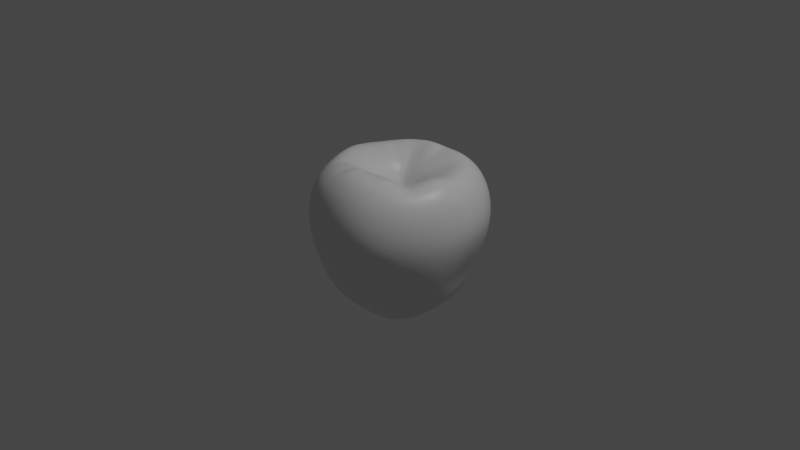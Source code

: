 # Source: apple.blend  (saved by Blender 2.93.21; exported with 4.5.12 LTS)
import bpy
from mathutils import Matrix  # noqa: F401  (used for matrix-valued properties, if any)

bpy.ops.wm.read_factory_settings(use_empty=True)
scene = bpy.context.scene
scene.name = 'Scene'

# ---- collections
col_collection = bpy.data.collections.new('Collection'); scene.collection.children.link(col_collection)

# ---- materials (node trees are filled in below, after node groups)
mat_material = bpy.data.materials.new('Material')
mat_material.alpha_threshold = 0.0
mat_material.use_transparent_shadow = False
mat_material.line_color = (0.0, 0.0, 0.0, 1.0)

# ---- material node trees
mat_material.use_nodes = True; mat_material.node_tree.nodes.clear()
_N = mat_material.node_tree.nodes; _L = mat_material.node_tree.links
n0 = _N.new('ShaderNodeOutputMaterial'); n0.name = 'Material Output'; n0.location = (300, 300)
n1 = _N.new('ShaderNodeBsdfPrincipled'); n1.name = 'Principled BSDF'; n1.location = (10, 300)
n1.distribution = 'GGX'
n1.subsurface_method = 'BURLEY'
n1.inputs[2].default_value = 0.4
n1.inputs[3].default_value = 1.45
n1.inputs[27].default_value = (0.0, 0.0, 0.0, 1.0)
n1.inputs[28].default_value = 1.0
_L.new(n1.outputs[0], n0.inputs[0])
n0.is_active_output = True

# ---- world
world_world = bpy.data.worlds.new('World'); scene.world = world_world
world_world.use_nodes = True; world_world.node_tree.nodes.clear()
_N = world_world.node_tree.nodes; _L = world_world.node_tree.links
n0 = _N.new('ShaderNodeOutputWorld'); n0.name = 'World Output'; n0.location = (300, 300)
n1 = _N.new('ShaderNodeBackground'); n1.name = 'Background'; n1.location = (10, 300)
n1.inputs[0].default_value = (0.05088, 0.05088, 0.05088, 1.0)
_L.new(n1.outputs[0], n0.inputs[0])
n0.is_active_output = True
world_world.color = (0.05088, 0.05088, 0.05088)
world_world.use_sun_shadow = False
world_world.sun_shadow_jitter_overblur = 0.0

# ---- cameras
cam_camera = bpy.data.cameras.new('Camera')
cam_camera.clip_end = 100.0
cam_camera.ortho_scale = 7.314

# ---- lights
light_light = bpy.data.lights.new('Light', 'POINT')
light_light.transmission_factor = 0.0
light_light.energy = 1000.0
light_light.shadow_soft_size = 0.1
light_light.shadow_maximum_resolution = 0.006
light_light.use_absolute_resolution = True

# ---- meshes
me_cube = bpy.data.meshes.new('Cube')
me_cube.from_pydata([(-0.01463, 0.01784, 0.04489), (-0.02786, 0.3663, 0.5148), (-0.003336, 0.6734, 0.5997), (-0.005136, 0.8147, 0.5063), (-0.006185, 0.9135, 0.3085), (-0.0008798, 0.9388, 0.08159), (0.009256, 0.8849, -0.1509), (0.01389, 0.8062, -0.38), (0.01101, 0.721, -0.6006), (0.008387, 0.6203, -0.7881), (0.0123, 0.4704, -0.9069), (0.007625, 0.2534, -0.8301), (0.007578, 0.01345, 0.04444), (0.0731, 0.3538, 0.5168), (0.1815, 0.6501, 0.6154), (0.2197, 0.7875, 0.5234), (0.2467, 0.8845, 0.3164), (0.2556, 0.9129, 0.0802), (0.2467, 0.8628, -0.161), (0.2287, 0.7851, -0.3893), (0.2035, 0.701, -0.6091), (0.1696, 0.595, -0.8069), (0.1248, 0.4391, -0.9321), (0.06911, 0.2363, -0.8664), (0.02438, 0.008149, 0.04375), (0.1646, 0.311, 0.5056), (0.3481, 0.5814, 0.6083), (0.4208, 0.7056, 0.5238), (0.4724, 0.7942, 0.3199), (0.4895, 0.818, 0.08091), (0.4674, 0.7731, -0.1663), (0.4288, 0.7029, -0.3964), (0.3825, 0.627, -0.6133), (0.3226, 0.5303, -0.8065), (0.2359, 0.3821, -0.929), (0.1283, 0.2029, -0.8944), (0.03518, 0.0005786, 0.04424), (0.2458, 0.2417, 0.5051), (0.4863, 0.4636, 0.5952), (0.5885, 0.5635, 0.5123), (0.6601, 0.6331, 0.3164), (0.6852, 0.6519, 0.07972), (0.6561, 0.6164, -0.1658), (0.5987, 0.5598, -0.3987), (0.5362, 0.501, -0.6118), (0.456, 0.4218, -0.7876), (0.3368, 0.3001, -0.9031), (0.1813, 0.1582, -0.9001), (0.04059, -0.009908, 0.04535), (0.2992, 0.1512, 0.4859), (0.5847, 0.3051, 0.5946), (0.7098, 0.3735, 0.5006), (0.7978, 0.4206, 0.3085), (0.8291, 0.4337, 0.07748), (0.7775, 0.3991, -0.1709), (0.6907, 0.3486, -0.4136), (0.6298, 0.3207, -0.6191), (0.5577, 0.2793, -0.757), (0.4137, 0.195, -0.8641), (0.2215, 0.1028, -0.8853), (0.04094, -0.02299, 0.04602), (0.3553, 0.06761, 0.5396), (0.6519, 0.126, 0.6039), (0.783, 0.1628, 0.5053), (0.8777, 0.1826, 0.3029), (0.9125, 0.1894, 0.07762), (0.8409, 0.1551, -0.1779), (0.738, 0.1165, -0.4248), (0.6816, 0.1191, -0.621), (0.6141, 0.1158, -0.7438), (0.4577, 0.07726, -0.8404), (0.2444, 0.04059, -0.8682), (0.03705, -0.03745, 0.04692), (0.3722, -0.02596, 0.5568), (0.6734, -0.07268, 0.6164), (0.8019, -0.0642, 0.5224), (0.8943, -0.06117, 0.3026), (0.9304, -0.06364, 0.07782), (0.8758, -0.07485, -0.1706), (0.7811, -0.08656, -0.4136), (0.7103, -0.06746, -0.6201), (0.6258, -0.04863, -0.7561), (0.463, -0.04244, -0.8662), (0.2478, -0.02361, -0.8595), (0.03368, -0.05072, 0.04861), (0.3568, -0.1181, 0.5473), (0.6285, -0.2305, 0.6099), (0.7536, -0.268, 0.5066), (0.8446, -0.3002, 0.3026), (0.8787, -0.3123, 0.07782), (0.8445, -0.3001, -0.1633), (0.7728, -0.2784, -0.3987), (0.6916, -0.2467, -0.6111), (0.5872, -0.2098, -0.7811), (0.4318, -0.1572, -0.9104), (0.2319, -0.08533, -0.8622), (0.03202, -0.06238, 0.05148), (0.3123, -0.1979, 0.524), (0.5418, -0.3827, 0.5997), (0.6539, -0.4641, 0.5037), (0.7343, -0.526, 0.3062), (0.7645, -0.5497, 0.07782), (0.7339, -0.5247, -0.1633), (0.6732, -0.476, -0.3973), (0.6004, -0.4238, -0.6108), (0.5071, -0.358, -0.7965), (0.3686, -0.2605, -0.9441), (0.1988, -0.1412, -0.8725), (0.0279, -0.07077, 0.05484), (0.2477, -0.2826, 0.5917), (0.4192, -0.5175, 0.6245), (0.5071, -0.6316, 0.5244), (0.5716, -0.7219, 0.3206), (0.5961, -0.7578, 0.08164), (0.5711, -0.7204, -0.1633), (0.5215, -0.6469, -0.3972), (0.4638, -0.5701, -0.6108), (0.3917, -0.4815, -0.7986), (0.2832, -0.3511, -0.9517), (0.1515, -0.189, -0.8768), (0.01956, -0.07626, 0.05749), (0.159, -0.34, 0.6273), (0.265, -0.6119, 0.6528), (0.3218, -0.7478, 0.5453), (0.3648, -0.8569, 0.3368), (0.3818, -0.9022, 0.08992), (0.3599, -0.8516, -0.1611), (0.3162, -0.7531, -0.3909), (0.286, -0.6674, -0.6078), (0.2469, -0.5717, -0.7828), (0.1776, -0.4207, -0.9162), (0.09443, -0.2249, -0.8606), (0.007491, -0.08002, 0.05832), (0.05741, -0.3665, 0.6371), (0.09095, -0.6577, 0.6657), (0.1109, -0.8013, 0.5556), (0.1276, -0.9131, 0.3439), (0.1346, -0.9583, 0.09396), (0.1153, -0.9008, -0.1572), (0.08618, -0.7963, -0.3853), (0.08628, -0.7144, -0.6042), (0.08314, -0.6221, -0.7508), (0.05869, -0.4601, -0.8695), (0.03127, -0.2448, -0.836), (-0.006863, -0.08275, 0.05689), (-0.04884, -0.3621, 0.6267), (-0.08942, -0.6546, 0.6531), (-0.1085, -0.7939, 0.5453), (-0.1203, -0.8961, 0.3368), (-0.1243, -0.9358, 0.08992), (-0.1254, -0.8906, -0.1609), (-0.1265, -0.8025, -0.391), (-0.1068, -0.7217, -0.6056), (-0.08617, -0.6247, -0.7364), (-0.06423, -0.4631, -0.8394), (-0.03406, -0.2458, -0.8167), (6.755e-05, -5.449e-05, -0.7832), (-0.02157, -0.08455, 0.05294), (-0.1512, -0.328, 0.5917), (-0.2628, -0.6045, 0.6253), (-0.3185, -0.7332, 0.5244), (-0.3571, -0.8222, 0.3206), (-0.3715, -0.8554, 0.08164), (-0.357, -0.822, -0.1633), (-0.3283, -0.7554, -0.3973), (-0.2928, -0.6741, -0.6106), (-0.2485, -0.5766, -0.7502), (-0.1816, -0.4271, -0.8472), (-0.09666, -0.2273, -0.8159), (-0.03413, -0.0816, 0.04799), (-0.2343, -0.2772, 0.5471), (-0.417, -0.5104, 0.5994), (-0.5046, -0.6201, 0.5037), (-0.5657, -0.6953, 0.3062), (-0.5885, -0.7234, 0.07782), (-0.5656, -0.6952, -0.1633), (-0.5199, -0.639, -0.3973), (-0.4638, -0.5701, -0.6108), (-0.3921, -0.4839, -0.7778), (-0.2851, -0.3571, -0.8803), (-0.1519, -0.191, -0.8361), (-0.0439, -0.07239, 0.04438), (-0.2903, -0.2144, 0.5166), (-0.5406, -0.3793, 0.5805), (-0.6533, -0.4611, 0.492), (-0.7323, -0.5169, 0.3026), (-0.7619, -0.5378, 0.07782), (-0.7322, -0.5168, -0.1633), (-0.673, -0.475, -0.3973), (-0.6004, -0.4238, -0.6108), (-0.5071, -0.358, -0.7912), (-0.3676, -0.2616, -0.9149), (-0.196, -0.1407, -0.8668), (-0.05103, -0.05638, 0.04315), (-0.3347, -0.1262, 0.52), (-0.6244, -0.2209, 0.6044), (-0.7535, -0.2678, 0.504), (-0.8446, -0.3002, 0.3026), (-0.8787, -0.3123, 0.07782), (-0.8445, -0.3001, -0.1633), (-0.7762, -0.2759, -0.3973), (-0.6925, -0.2461, -0.6108), (-0.5849, -0.2079, -0.7912), (-0.4235, -0.1505, -0.936), (-0.2256, -0.08074, -0.8939), (-0.05461, -0.03538, 0.0431), (-0.3621, -0.02078, 0.5376), (-0.6615, -0.04501, 0.6279), (-0.8, -0.05294, 0.5225), (-0.9045, -0.05375, 0.3085), (-0.9444, -0.05345, 0.08518), (-0.9037, -0.05417, -0.1582), (-0.8231, -0.05527, -0.3966), (-0.7298, -0.04968, -0.609), (-0.6179, -0.04217, -0.7905), (-0.4484, -0.03067, -0.9407), (-0.2379, -0.01474, -0.9009), (-0.05537, -0.01479, 0.04309), (-0.3567, 0.08306, 0.5432), (-0.6531, 0.1378, 0.6082), (-0.7972, 0.1731, 0.5114), (-0.9102, 0.2061, 0.3196), (-0.9544, 0.2198, 0.09952), (-0.9085, 0.2049, -0.1469), (-0.804, 0.177, -0.3849), (-0.6868, 0.1541, -0.5933), (-0.5891, 0.1289, -0.7812), (-0.4365, 0.09781, -0.9255), (-0.2306, 0.05564, -0.8791), (-0.05439, 0.002347, 0.04277), (-0.3174, 0.1787, 0.5195), (-0.6023, 0.3168, 0.584), (-0.7392, 0.3918, 0.5027), (-0.8486, 0.4538, 0.3259), (-0.8902, 0.4762, 0.1077), (-0.8392, 0.4442, -0.1408), (-0.722, 0.3931, -0.3748), (-0.5982, 0.345, -0.5809), (-0.5162, 0.2982, -0.7585), (-0.3862, 0.2288, -0.8863), (-0.2049, 0.1242, -0.8409), (-0.05075, 0.01409, 0.04149), (-0.2582, 0.2632, 0.4947), (-0.5003, 0.4682, 0.602), (-0.6169, 0.576, 0.5081), (-0.7092, 0.6592, 0.3197), (-0.739, 0.6842, 0.1001), (-0.6894, 0.6371, -0.1417), (-0.5945, 0.564, -0.3769), (-0.4987, 0.4998, -0.5861), (-0.4218, 0.4439, -0.7394), (-0.3076, 0.345, -0.8566), (-0.164, 0.1835, -0.8044), (-0.04362, 0.02008, 0.04113), (-0.1952, 0.3224, 0.4852), (-0.3579, 0.5812, 0.6216), (-0.4401, 0.7093, 0.5207), (-0.505, 0.8051, 0.3081), (-0.5182, 0.8279, 0.08949), (-0.4761, 0.7716, -0.1451), (-0.4165, 0.6882, -0.379), (-0.3668, 0.6154, -0.5933), (-0.3022, 0.5496, -0.7368), (-0.208, 0.4295, -0.8468), (-0.1121, 0.2271, -0.785), (-0.03202, 0.02082, 0.04281), (-0.1133, 0.3603, 0.5045), (-0.1899, 0.6509, 0.6293), (-0.2332, 0.7896, 0.5028), (-0.2632, 0.8868, 0.3032), (-0.2633, 0.91, 0.08408), (-0.2353, 0.8536, -0.1467), (-0.2047, 0.7709, -0.3753), (-0.1845, 0.6904, -0.5943), (-0.1508, 0.6084, -0.7544), (-0.09969, 0.4699, -0.8688), (-0.05365, 0.2506, -0.7975), (0.02194, 0.3583, 0.5159), (0.0891, 0.6617, 0.6077), (0.1187, 0.332, 0.5113), (0.2648, 0.6158, 0.6119), (0.4172, 0.5225, 0.6019), (0.2034, 0.2756, 0.5052), (0.2707, 0.1938, 0.495), (0.5355, 0.3844, 0.5965), (0.3255, 0.109, 0.5132), (0.6183, 0.2156, 0.5995), (0.6627, 0.02668, 0.6105), (0.362, 0.02061, 0.5485), (0.3624, -0.07197, 0.5513), (0.6509, -0.1516, 0.6134), (0.3347, -0.1584, 0.5395), (0.5851, -0.3066, 0.6049), (0.4805, -0.4501, 0.6123), (0.2815, -0.2392, 0.5614), (0.2033, -0.3106, 0.6097), (0.3421, -0.5647, 0.6395), (0.1083, -0.3528, 0.6324), (0.178, -0.6347, 0.6595), (0.0008205, -0.6559, 0.6566), (0.004294, -0.3636, 0.6322), (-0.1003, -0.3437, 0.6094), (-0.1759, -0.6291, 0.6394), (-0.1949, -0.3, 0.5701), (-0.3397, -0.5569, 0.6127), (-0.2622, -0.2456, 0.5322), (-0.4787, -0.4445, 0.59), (-0.3105, -0.1717, 0.5185), (-0.5824, -0.2999, 0.5927), (-0.3478, -0.07325, 0.529), (-0.6429, -0.1328, 0.6164), (-0.3589, 0.03136, 0.5406), (-0.6573, 0.04642, 0.6183), (-0.3356, 0.1304, 0.5315), (-0.6277, 0.2273, 0.5963), (-0.5513, 0.3925, 0.5932), (-0.2858, 0.2205, 0.5072), (-0.2245, 0.2931, 0.4901), (-0.4291, 0.5247, 0.612), (-0.1583, 0.3374, 0.4916), (-0.2739, 0.616, 0.6264), (-0.0966, 0.6621, 0.6145), (-0.07604, 0.358, 0.506), (0.2108, 0.4897, 0.5835), (0.2772, 0.4621, 0.5789), (0.4277, 0.3067, 0.5986), (0.3325, 0.4155, 0.5766), (0.3878, 0.3688, 0.5956), (0.4677, 0.2445, 0.6067), (0.4933, 0.1739, 0.5941), (0.519, 0.1032, 0.6107), (0.5262, 0.0267, 0.6284), (0.5334, -0.04982, 0.6444), (0.5167, -0.1155, 0.635), (0.5, -0.1813, 0.6188), (0.466, -0.243, 0.5974), (0.4322, -0.3039, 0.5777), (0.3836, -0.3568, 0.6131), (0.3346, -0.41, 0.654), (0.2735, -0.4467, 0.6731), (0.2124, -0.4831, 0.6742), (0.1436, -0.5004, 0.679), (0.07424, -0.5182, 0.6866), (0.002404, -0.5154, 0.6854), (-0.06916, -0.5141, 0.7006), (-0.1372, -0.4931, 0.6579), (-0.2062, -0.473, 0.642), (-0.2678, -0.4358, 0.6437), (-0.3293, -0.3984, 0.6287), (-0.3779, -0.3444, 0.5973), (-0.4273, -0.2925, 0.5841), (-0.4609, -0.2298, 0.5911), (-0.4948, -0.1679, 0.5982), (-0.5098, -0.09832, 0.6086), (-0.5251, -0.02965, 0.6189), (-0.5214, 0.04224, 0.6152), (-0.5181, 0.1134, 0.6116), (-0.4973, 0.1833, 0.6), (-0.4767, 0.2527, 0.618), (-0.4367, 0.3123, 0.5871), (-0.3967, 0.3719, 0.5857), (-0.3405, 0.417, 0.5871), (-0.2843, 0.4622, 0.574), (-0.2173, 0.4901, 0.5841), (-0.1504, 0.5179, 0.606), (-0.07638, 0.527, 0.6119), (-0.002392, 0.5361, 0.5795), (0.07103, 0.5267, 0.5835), (0.1444, 0.5173, 0.588), (-0.003561, 0.01494, 0.04468), (0.01648, 0.01033, 0.04409), (0.03003, 0.004114, 0.04399), (0.03799, -0.004748, 0.04479), (0.04077, -0.01653, 0.04569), (0.03865, -0.03031, 0.04648), (0.03446, -0.04421, 0.04779), (0.03211, -0.0565, 0.05006), (0.02989, -0.06668, 0.05316), (0.02382, -0.07338, 0.05616), (0.01369, -0.0778, 0.05789), (0.000535, -0.08083, 0.05759), (-0.01403, -0.08334, 0.05491), (-0.02768, -0.0831, 0.05046), (-0.03876, -0.07719, 0.04618), (-0.04704, -0.06478, 0.04376), (-0.05262, -0.0459, 0.04312), (-0.05451, -0.02487, 0.04308), (-0.05457, -0.006003, 0.04292), (-0.05245, 0.008323, 0.04213), (-0.04728, 0.01702, 0.04132), (-0.03819, 0.02021, 0.04199), (-0.02402, 0.01889, 0.04388), (-0.2037, 0.1201, 0.4198), (-0.1882, 0.1465, 0.413), (-0.1769, 0.1725, 0.4063), (-0.1594, 0.1873, 0.404), (-0.1433, 0.2032, 0.4017), (-0.12, 0.2076, 0.4062), (-0.06388, 0.2117, 0.416), (-0.02882, 0.2136, 0.4213), (-0.09526, 0.215, 0.4106), (0.01023, 0.2045, 0.4216), (0.04807, 0.2011, 0.4219), (0.08148, 0.186, 0.4187), (0.1118, 0.174, 0.4156), (0.1355, 0.1539, 0.4156), (0.158, 0.1371, 0.4156), (0.1718, 0.1104, 0.4115), (0.1859, 0.08601, 0.4073), (0.1946, 0.06004, 0.4211), (0.2061, 0.03343, 0.4347), (0.2062, 0.001949, 0.4399), (0.2119, -0.02969, 0.4449), (0.2071, -0.06139, 0.4437), (0.2094, -0.09274, 0.4423), (0.2009, -0.1192, 0.44), (0.1903, -0.1375, 0.4477), (0.1591, -0.1379, 0.4698), (0.1374, -0.146, 0.4717), (0.1152, -0.1576, 0.4821), (0.09011, -0.172, 0.4925), (0.0564, -0.1837, 0.4946), (0.02803, -0.1987, 0.4993), (-0.00629, -0.2244, 0.4914), (-0.04184, -0.2405, 0.4917), (-0.07411, -0.2355, 0.4804), (-0.1051, -0.234, 0.469), (-0.1286, -0.2241, 0.4546), (-0.1525, -0.2153, 0.4402), (-0.1691, -0.1974, 0.4302), (-0.1876, -0.1783, 0.4203), (-0.1996, -0.1496, 0.4204), (-0.2152, -0.1175, 0.4205), (-0.2236, -0.07743, 0.4249), (-0.2332, -0.03565, 0.4293), (-0.2304, 0.006547, 0.4305), (-0.2282, 0.04782, 0.4318), (-0.2127, 0.08461, 0.4257)], [], [(156, 11, 23), (5, 4, 16, 17), (6, 5, 17, 18), (7, 6, 18, 19), (8, 7, 19, 20), (9, 8, 20, 21), (10, 9, 21, 22), (3, 2, 278, 14, 15), (11, 10, 22, 23), (4, 3, 15, 16), (19, 18, 30, 31), (20, 19, 31, 32), (21, 20, 32, 33), (22, 21, 33, 34), (15, 14, 280, 26, 27), (23, 22, 34, 35), (16, 15, 27, 28), (156, 23, 35), (17, 16, 28, 29), (18, 17, 29, 30), (33, 32, 44, 45), (34, 33, 45, 46), (27, 26, 281, 38, 39), (35, 34, 46, 47), (28, 27, 39, 40), (156, 35, 47), (29, 28, 40, 41), (30, 29, 41, 42), (31, 30, 42, 43), (32, 31, 43, 44), (156, 47, 59), (41, 40, 52, 53), (42, 41, 53, 54), (43, 42, 54, 55), (44, 43, 55, 56), (45, 44, 56, 57), (46, 45, 57, 58), (39, 38, 284, 50, 51), (47, 46, 58, 59), (40, 39, 51, 52), (55, 54, 66, 67), (56, 55, 67, 68), (57, 56, 68, 69), (58, 57, 69, 70), (51, 50, 286, 62, 63), (59, 58, 70, 71), (52, 51, 63, 64), (156, 59, 71), (53, 52, 64, 65), (54, 53, 65, 66), (70, 69, 81, 82), (63, 62, 287, 74, 75), (71, 70, 82, 83), (64, 63, 75, 76), (156, 71, 83), (65, 64, 76, 77), (66, 65, 77, 78), (67, 66, 78, 79), (68, 67, 79, 80), (69, 68, 80, 81), (156, 83, 95), (77, 76, 88, 89), (78, 77, 89, 90), (79, 78, 90, 91), (80, 79, 91, 92), (81, 80, 92, 93), (82, 81, 93, 94), (75, 74, 290, 86, 87), (83, 82, 94, 95), (76, 75, 87, 88), (92, 91, 103, 104), (93, 92, 104, 105), (94, 93, 105, 106), (87, 86, 292, 98, 99), (95, 94, 106, 107), (88, 87, 99, 100), (156, 95, 107), (89, 88, 100, 101), (90, 89, 101, 102), (91, 90, 102, 103), (106, 105, 117, 118), (99, 98, 293, 110, 111), (107, 106, 118, 119), (100, 99, 111, 112), (156, 107, 119), (101, 100, 112, 113), (102, 101, 113, 114), (103, 102, 114, 115), (104, 103, 115, 116), (105, 104, 116, 117), (113, 112, 124, 125), (114, 113, 125, 126), (115, 114, 126, 127), (116, 115, 127, 128), (117, 116, 128, 129), (118, 117, 129, 130), (111, 110, 296, 122, 123), (119, 118, 130, 131), (112, 111, 123, 124), (156, 119, 131), (128, 127, 139, 140), (129, 128, 140, 141), (130, 129, 141, 142), (123, 122, 298, 134, 135), (131, 130, 142, 143), (124, 123, 135, 136), (156, 131, 143), (125, 124, 136, 137), (126, 125, 137, 138), (127, 126, 138, 139), (135, 134, 299, 146, 147), (143, 142, 154, 155), (136, 135, 147, 148), (156, 143, 155), (137, 136, 148, 149), (138, 137, 149, 150), (139, 138, 150, 151), (140, 139, 151, 152), (141, 140, 152, 153), (142, 141, 153, 154), (150, 149, 162, 163), (151, 150, 163, 164), (152, 151, 164, 165), (153, 152, 165, 166), (154, 153, 166, 167), (147, 146, 302, 159, 160), (155, 154, 167, 168), (148, 147, 160, 161), (156, 155, 168), (149, 148, 161, 162), (165, 164, 176, 177), (166, 165, 177, 178), (167, 166, 178, 179), (160, 159, 304, 171, 172), (168, 167, 179, 180), (161, 160, 172, 173), (156, 168, 180), (162, 161, 173, 174), (163, 162, 174, 175), (164, 163, 175, 176), (180, 179, 191, 192), (173, 172, 184, 185), (156, 180, 192), (174, 173, 185, 186), (175, 174, 186, 187), (176, 175, 187, 188), (177, 176, 188, 189), (178, 177, 189, 190), (179, 178, 190, 191), (172, 171, 306, 183, 184), (187, 186, 198, 199), (188, 187, 199, 200), (189, 188, 200, 201), (182, 430, 431, 307), (190, 189, 201, 202), (191, 190, 202, 203), (184, 183, 308, 195, 196), (192, 191, 203, 204), (185, 184, 196, 197), (156, 192, 204), (186, 185, 197, 198), (202, 201, 213, 214), (203, 202, 214, 215), (196, 195, 310, 207, 208), (204, 203, 215, 216), (197, 196, 208, 209), (156, 204, 216), (198, 197, 209, 210), (199, 198, 210, 211), (200, 199, 211, 212), (201, 200, 212, 213), (216, 215, 227, 228), (209, 208, 220, 221), (156, 216, 228), (210, 209, 221, 222), (211, 210, 222, 223), (212, 211, 223, 224), (213, 212, 224, 225), (214, 213, 225, 226), (215, 214, 226, 227), (208, 207, 312, 219, 220), (224, 223, 235, 236), (225, 224, 236, 237), (226, 225, 237, 238), (227, 226, 238, 239), (220, 219, 314, 231, 232), (228, 227, 239, 240), (221, 220, 232, 233), (156, 228, 240), (222, 221, 233, 234), (223, 222, 234, 235), (238, 237, 249, 250), (239, 238, 250, 251), (232, 231, 315, 243, 244), (240, 239, 251, 252), (233, 232, 244, 245), (156, 240, 252), (234, 233, 245, 246), (235, 234, 246, 247), (236, 235, 247, 248), (237, 236, 248, 249), (245, 244, 256, 257), (156, 252, 264), (246, 245, 257, 258), (247, 246, 258, 259), (248, 247, 259, 260), (249, 248, 260, 261), (253, 396, 395, 389), (250, 249, 261, 262), (251, 250, 262, 263), (244, 243, 318, 255, 256), (252, 251, 263, 264), (260, 259, 271, 272), (261, 260, 272, 273), (262, 261, 273, 274), (263, 262, 274, 275), (256, 255, 320, 267, 268), (264, 263, 275, 276), (257, 256, 268, 269), (156, 264, 276), (258, 257, 269, 270), (259, 258, 270, 271), (275, 274, 9, 10), (268, 267, 321, 2, 3), (276, 275, 10, 11), (269, 268, 3, 4), (156, 276, 11), (270, 269, 4, 5), (271, 270, 5, 6), (272, 271, 6, 7), (273, 272, 7, 8), (274, 273, 8, 9), (86, 334, 335, 292), (86, 290, 333, 334), (38, 327, 325, 284), (281, 326, 327, 38), (195, 308, 351, 352), (255, 362, 363, 320), (320, 363, 364, 267), (267, 364, 365, 321), (207, 310, 353, 354), (310, 195, 352, 353), (321, 365, 366, 2), (14, 278, 367, 368), (278, 2, 366, 367), (290, 74, 332, 333), (291, 97, 336, 335), (294, 337, 336, 97), (60, 410, 409, 373), (37, 283, 325, 327), (109, 338, 337, 294), (12, 369, 0, 391, 265, 390, 253, 389, 241, 388, 229, 387, 217, 386, 205, 385, 193, 384, 181, 383, 169, 382, 157, 381, 144, 380, 132, 379, 120, 378, 108, 377, 96, 376, 84, 375, 72, 374, 60, 373, 48, 372, 36, 371, 24, 370), (417, 377, 108, 418), (424, 425, 301, 145), (416, 96, 377, 417), (110, 293, 337, 338), (122, 296, 339, 340), (121, 340, 339, 295), (374, 411, 410, 60), (72, 412, 411, 374), (282, 37, 327, 326), (426, 158, 301, 425), (158, 426, 427, 303), (170, 303, 427, 428), (428, 429, 305, 170), (430, 182, 305, 429), (424, 145, 300, 423), (296, 110, 338, 339), (295, 339, 338, 109), (85, 291, 335, 334), (85, 334, 333, 289), (289, 333, 332, 73), (74, 287, 331, 332), (287, 62, 330, 331), (62, 286, 329, 330), (286, 50, 328, 329), (73, 332, 331, 288), (288, 331, 330, 61), (61, 330, 329, 285), (285, 329, 328, 49), (13, 368, 367, 277), (277, 367, 366, 1), (322, 1, 366, 365), (266, 322, 365, 364), (319, 266, 364, 363), (254, 319, 363, 362), (206, 354, 353, 309), (309, 353, 352, 194), (194, 352, 351, 307), (394, 242, 316, 393), (392, 393, 316, 230), (392, 230, 313, 437), (436, 437, 313, 218), (218, 311, 435, 436), (206, 434, 435, 311), (434, 206, 309, 433), (432, 433, 309, 194), (194, 307, 431, 432), (396, 397, 319, 254), (390, 397, 396, 253), (265, 400, 397, 390), (265, 391, 398, 400), (0, 399, 398, 391), (369, 401, 399, 0), (12, 402, 401, 369), (12, 370, 403, 402), (370, 24, 404, 403), (24, 371, 405, 404), (371, 36, 406, 405), (372, 407, 406, 36), (48, 408, 407, 372), (373, 409, 408, 48), (72, 375, 413, 412), (375, 84, 414, 413), (84, 376, 415, 414), (376, 96, 416, 415), (108, 378, 419, 418), (378, 120, 420, 419), (379, 421, 420, 120), (132, 422, 421, 379), (380, 423, 422, 132), (144, 424, 423, 380), (381, 425, 424, 144), (157, 426, 425, 381), (382, 427, 426, 157), (169, 428, 427, 382), (383, 429, 428, 169), (181, 430, 429, 383), (384, 431, 430, 181), (193, 432, 431, 384), (385, 433, 432, 193), (205, 434, 433, 385), (386, 435, 434, 205), (217, 436, 435, 386), (387, 437, 436, 217), (387, 229, 392, 437), (388, 393, 392, 229), (241, 394, 393, 388), (422, 423, 300, 133), (422, 133, 297, 421), (420, 421, 297, 121), (121, 295, 419, 420), (109, 418, 419, 295), (418, 109, 294, 417), (416, 417, 294, 97), (416, 97, 291, 415), (414, 415, 291, 85), (414, 85, 289, 413), (412, 413, 289, 73), (412, 73, 288, 411), (410, 411, 288, 61), (410, 61, 285, 409), (408, 409, 285, 49), (408, 49, 283, 407), (406, 407, 283, 37), (406, 37, 282, 405), (404, 405, 282, 25), (404, 25, 279, 403), (402, 403, 279, 13), (402, 13, 277, 401), (399, 401, 277, 1), (399, 1, 322, 398), (400, 398, 322, 266), (400, 266, 319, 397), (389, 395, 394, 241), (396, 254, 317, 395), (394, 395, 317, 242), (292, 335, 336, 98), (293, 98, 336, 337), (284, 325, 328, 50), (283, 49, 328, 325), (25, 282, 326, 324), (26, 324, 326, 281), (280, 323, 324, 26), (279, 25, 324, 323), (13, 279, 323, 368), (14, 368, 323, 280), (255, 318, 361, 362), (254, 362, 361, 317), (317, 361, 360, 242), (318, 243, 360, 361), (242, 360, 359, 316), (243, 315, 359, 360), (315, 231, 358, 359), (316, 359, 358, 230), (230, 358, 357, 313), (231, 314, 357, 358), (313, 357, 356, 218), (314, 219, 356, 357), (312, 207, 354, 355), (219, 312, 355, 356), (218, 356, 355, 311), (311, 355, 354, 206), (298, 122, 340, 341), (297, 341, 340, 121), (134, 298, 341, 342), (133, 342, 341, 297), (133, 300, 343, 342), (134, 342, 343, 299), (299, 343, 344, 146), (300, 145, 344, 343), (146, 344, 345, 302), (145, 301, 345, 344), (302, 345, 346, 159), (301, 158, 346, 345), (159, 346, 347, 304), (158, 303, 347, 346), (304, 347, 348, 171), (303, 170, 348, 347), (171, 348, 349, 306), (170, 305, 349, 348), (306, 349, 350, 183), (305, 182, 350, 349), (308, 183, 350, 351), (307, 351, 350, 182)])
_uv = me_cube.uv_layers.new(name='UVMap')
_uv.uv.foreach_set('vector', [0.7174, 0.0, 0.7391, 0.07692, 0.6957, 0.07692, 0.7391, 0.5385, 0.7391, 0.6154, 0.6957, 0.6154, 0.6957, 0.5385, 0.7391, 0.4615, 0.7391, 0.5385, 0.6957, 0.5385, 0.6957, 0.4615, 0.7391, 0.3846, 0.7391, 0.4615, 0.6957, 0.4615, 0.6957, 0.3846, 0.7391, 0.3077, 0.7391, 0.3846, 0.6957, 0.3846, 0.6957, 0.3077, 0.7391, 0.2308, 0.7391, 0.3077, 0.6957, 0.3077, 0.6957, 0.2308, 0.7391, 0.1538, 0.7391, 0.2308, 0.6957, 0.2308, 0.6957, 0.1538, 0.7391, 0.6923, 0.7391, 0.7692, 0.7174, 0.7692, 0.6957, 0.7692, 0.6957, 0.6923, 0.7391, 0.07692, 0.7391, 0.1538, 0.6957, 0.1538, 0.6957, 0.07692, 0.7391, 0.6154, 0.7391, 0.6923, 0.6957, 0.6923, 0.6957, 0.6154, 0.6957, 0.3846, 0.6957, 0.4615, 0.6522, 0.4615, 0.6522, 0.3846, 0.6957, 0.3077, 0.6957, 0.3846, 0.6522, 0.3846, 0.6522, 0.3077, 0.6957, 0.2308, 0.6957, 0.3077, 0.6522, 0.3077, 0.6522, 0.2308, 0.6957, 0.1538, 0.6957, 0.2308, 0.6522, 0.2308, 0.6522, 0.1538, 0.6957, 0.6923, 0.6957, 0.7692, 0.6739, 0.7692, 0.6522, 0.7692, 0.6522, 0.6923, 0.6957, 0.07692, 0.6957, 0.1538, 0.6522, 0.1538, 0.6522, 0.07692, 0.6957, 0.6154, 0.6957, 0.6923, 0.6522, 0.6923, 0.6522, 0.6154, 0.6739, 0.0, 0.6957, 0.07692, 0.6522, 0.07692, 0.6957, 0.5385, 0.6957, 0.6154, 0.6522, 0.6154, 0.6522, 0.5385, 0.6957, 0.4615, 0.6957, 0.5385, 0.6522, 0.5385, 0.6522, 0.4615, 0.6522, 0.2308, 0.6522, 0.3077, 0.6087, 0.3077, 0.6087, 0.2308, 0.6522, 0.1538, 0.6522, 0.2308, 0.6087, 0.2308, 0.6087, 0.1538, 0.6522, 0.6923, 0.6522, 0.7692, 0.6304, 0.7692, 0.6087, 0.7692, 0.6087, 0.6923, 0.6522, 0.07692, 0.6522, 0.1538, 0.6087, 0.1538, 0.6087, 0.07692, 0.6522, 0.6154, 0.6522, 0.6923, 0.6087, 0.6923, 0.6087, 0.6154, 0.6304, 0.0, 0.6522, 0.07692, 0.6087, 0.07692, 0.6522, 0.5385, 0.6522, 0.6154, 0.6087, 0.6154, 0.6087, 0.5385, 0.6522, 0.4615, 0.6522, 0.5385, 0.6087, 0.5385, 0.6087, 0.4615, 0.6522, 0.3846, 0.6522, 0.4615, 0.6087, 0.4615, 0.6087, 0.3846, 0.6522, 0.3077, 0.6522, 0.3846, 0.6087, 0.3846, 0.6087, 0.3077, 0.587, 0.0, 0.6087, 0.07692, 0.5652, 0.07692, 0.6087, 0.5385, 0.6087, 0.6154, 0.5652, 0.6154, 0.5652, 0.5385, 0.6087, 0.4615, 0.6087, 0.5385, 0.5652, 0.5385, 0.5652, 0.4615, 0.6087, 0.3846, 0.6087, 0.4615, 0.5652, 0.4615, 0.5652, 0.3846, 0.6087, 0.3077, 0.6087, 0.3846, 0.5652, 0.3846, 0.5652, 0.3077, 0.6087, 0.2308, 0.6087, 0.3077, 0.5652, 0.3077, 0.5652, 0.2308, 0.6087, 0.1538, 0.6087, 0.2308, 0.5652, 0.2308, 0.5652, 0.1538, 0.6087, 0.6923, 0.6087, 0.7692, 0.587, 0.7692, 0.5652, 0.7692, 0.5652, 0.6923, 0.6087, 0.07692, 0.6087, 0.1538, 0.5652, 0.1538, 0.5652, 0.07692, 0.6087, 0.6154, 0.6087, 0.6923, 0.5652, 0.6923, 0.5652, 0.6154, 0.5652, 0.3846, 0.5652, 0.4615, 0.5217, 0.4615, 0.5217, 0.3846, 0.5652, 0.3077, 0.5652, 0.3846, 0.5217, 0.3846, 0.5217, 0.3077, 0.5652, 0.2308, 0.5652, 0.3077, 0.5217, 0.3077, 0.5217, 0.2308, 0.5652, 0.1538, 0.5652, 0.2308, 0.5217, 0.2308, 0.5217, 0.1538, 0.5652, 0.6923, 0.5652, 0.7692, 0.5435, 0.7692, 0.5217, 0.7692, 0.5217, 0.6923, 0.5652, 0.07692, 0.5652, 0.1538, 0.5217, 0.1538, 0.5217, 0.07692, 0.5652, 0.6154, 0.5652, 0.6923, 0.5217, 0.6923, 0.5217, 0.6154, 0.5435, 0.0, 0.5652, 0.07692, 0.5217, 0.07692, 0.5652, 0.5385, 0.5652, 0.6154, 0.5217, 0.6154, 0.5217, 0.5385, 0.5652, 0.4615, 0.5652, 0.5385, 0.5217, 0.5385, 0.5217, 0.4615, 0.5217, 0.1538, 0.5217, 0.2308, 0.4783, 0.2308, 0.4783, 0.1538, 0.5217, 0.6923, 0.5217, 0.7692, 0.5, 0.7692, 0.4783, 0.7692, 0.4783, 0.6923, 0.5217, 0.07692, 0.5217, 0.1538, 0.4783, 0.1538, 0.4783, 0.07692, 0.5217, 0.6154, 0.5217, 0.6923, 0.4783, 0.6923, 0.4783, 0.6154, 0.5, 0.0, 0.5217, 0.07692, 0.4783, 0.07692, 0.5217, 0.5385, 0.5217, 0.6154, 0.4783, 0.6154, 0.4783, 0.5385, 0.5217, 0.4615, 0.5217, 0.5385, 0.4783, 0.5385, 0.4783, 0.4615, 0.5217, 0.3846, 0.5217, 0.4615, 0.4783, 0.4615, 0.4783, 0.3846, 0.5217, 0.3077, 0.5217, 0.3846, 0.4783, 0.3846, 0.4783, 0.3077, 0.5217, 0.2308, 0.5217, 0.3077, 0.4783, 0.3077, 0.4783, 0.2308, 0.4565, 0.0, 0.4783, 0.07692, 0.4348, 0.07692, 0.4783, 0.5385, 0.4783, 0.6154, 0.4348, 0.6154, 0.4348, 0.5385, 0.4783, 0.4615, 0.4783, 0.5385, 0.4348, 0.5385, 0.4348, 0.4615, 0.4783, 0.3846, 0.4783, 0.4615, 0.4348, 0.4615, 0.4348, 0.3846, 0.4783, 0.3077, 0.4783, 0.3846, 0.4348, 0.3846, 0.4348, 0.3077, 0.4783, 0.2308, 0.4783, 0.3077, 0.4348, 0.3077, 0.4348, 0.2308, 0.4783, 0.1538, 0.4783, 0.2308, 0.4348, 0.2308, 0.4348, 0.1538, 0.4783, 0.6923, 0.4783, 0.7692, 0.4565, 0.7692, 0.4348, 0.7692, 0.4348, 0.6923, 0.4783, 0.07692, 0.4783, 0.1538, 0.4348, 0.1538, 0.4348, 0.07692, 0.4783, 0.6154, 0.4783, 0.6923, 0.4348, 0.6923, 0.4348, 0.6154, 0.4348, 0.3077, 0.4348, 0.3846, 0.3913, 0.3846, 0.3913, 0.3077, 0.4348, 0.2308, 0.4348, 0.3077, 0.3913, 0.3077, 0.3913, 0.2308, 0.4348, 0.1538, 0.4348, 0.2308, 0.3913, 0.2308, 0.3913, 0.1538, 0.4348, 0.6923, 0.4348, 0.7692, 0.413, 0.7692, 0.3913, 0.7692, 0.3913, 0.6923, 0.4348, 0.07692, 0.4348, 0.1538, 0.3913, 0.1538, 0.3913, 0.07692, 0.4348, 0.6154, 0.4348, 0.6923, 0.3913, 0.6923, 0.3913, 0.6154, 0.413, 0.0, 0.4348, 0.07692, 0.3913, 0.07692, 0.4348, 0.5385, 0.4348, 0.6154, 0.3913, 0.6154, 0.3913, 0.5385, 0.4348, 0.4615, 0.4348, 0.5385, 0.3913, 0.5385, 0.3913, 0.4615, 0.4348, 0.3846, 0.4348, 0.4615, 0.3913, 0.4615, 0.3913, 0.3846, 0.3913, 0.1538, 0.3913, 0.2308, 0.3478, 0.2308, 0.3478, 0.1538, 0.3913, 0.6923, 0.3913, 0.7692, 0.3696, 0.7692, 0.3478, 0.7692, 0.3478, 0.6923, 0.3913, 0.07692, 0.3913, 0.1538, 0.3478, 0.1538, 0.3478, 0.07692, 0.3913, 0.6154, 0.3913, 0.6923, 0.3478, 0.6923, 0.3478, 0.6154, 0.3696, 0.0, 0.3913, 0.07692, 0.3478, 0.07692, 0.3913, 0.5385, 0.3913, 0.6154, 0.3478, 0.6154, 0.3478, 0.5385, 0.3913, 0.4615, 0.3913, 0.5385, 0.3478, 0.5385, 0.3478, 0.4615, 0.3913, 0.3846, 0.3913, 0.4615, 0.3478, 0.4615, 0.3478, 0.3846, 0.3913, 0.3077, 0.3913, 0.3846, 0.3478, 0.3846, 0.3478, 0.3077, 0.3913, 0.2308, 0.3913, 0.3077, 0.3478, 0.3077, 0.3478, 0.2308, 0.3478, 0.5385, 0.3478, 0.6154, 0.3043, 0.6154, 0.3043, 0.5385, 0.3478, 0.4615, 0.3478, 0.5385, 0.3043, 0.5385, 0.3043, 0.4615, 0.3478, 0.3846, 0.3478, 0.4615, 0.3043, 0.4615, 0.3043, 0.3846, 0.3478, 0.3077, 0.3478, 0.3846, 0.3043, 0.3846, 0.3043, 0.3077, 0.3478, 0.2308, 0.3478, 0.3077, 0.3043, 0.3077, 0.3043, 0.2308, 0.3478, 0.1538, 0.3478, 0.2308, 0.3043, 0.2308, 0.3043, 0.1538, 0.3478, 0.6923, 0.3478, 0.7692, 0.3261, 0.7692, 0.3043, 0.7692, 0.3043, 0.6923, 0.3478, 0.07692, 0.3478, 0.1538, 0.3043, 0.1538, 0.3043, 0.07692, 0.3478, 0.6154, 0.3478, 0.6923, 0.3043, 0.6923, 0.3043, 0.6154, 0.3261, 0.0, 0.3478, 0.07692, 0.3043, 0.07692, 0.3043, 0.3077, 0.3043, 0.3846, 0.2609, 0.3846, 0.2609, 0.3077, 0.3043, 0.2308, 0.3043, 0.3077, 0.2609, 0.3077, 0.2609, 0.2308, 0.3043, 0.1538, 0.3043, 0.2308, 0.2609, 0.2308, 0.2609, 0.1538, 0.3043, 0.6923, 0.3043, 0.7692, 0.2826, 0.7692, 0.2609, 0.7692, 0.2609, 0.6923, 0.3043, 0.07692, 0.3043, 0.1538, 0.2609, 0.1538, 0.2609, 0.07692, 0.3043, 0.6154, 0.3043, 0.6923, 0.2609, 0.6923, 0.2609, 0.6154, 0.2826, 0.0, 0.3043, 0.07692, 0.2609, 0.07692, 0.3043, 0.5385, 0.3043, 0.6154, 0.2609, 0.6154, 0.2609, 0.5385, 0.3043, 0.4615, 0.3043, 0.5385, 0.2609, 0.5385, 0.2609, 0.4615, 0.3043, 0.3846, 0.3043, 0.4615, 0.2609, 0.4615, 0.2609, 0.3846, 0.2609, 0.6923, 0.2609, 0.7692, 0.2391, 0.7692, 0.2174, 0.7692, 0.2174, 0.6923, 0.2609, 0.07692, 0.2609, 0.1538, 0.2174, 0.1538, 0.2174, 0.07692, 0.2609, 0.6154, 0.2609, 0.6923, 0.2174, 0.6923, 0.2174, 0.6154, 0.2391, 0.0, 0.2609, 0.07692, 0.2174, 0.07692, 0.2609, 0.5385, 0.2609, 0.6154, 0.2174, 0.6154, 0.2174, 0.5385, 0.2609, 0.4615, 0.2609, 0.5385, 0.2174, 0.5385, 0.2174, 0.4615, 0.2609, 0.3846, 0.2609, 0.4615, 0.2174, 0.4615, 0.2174, 0.3846, 0.2609, 0.3077, 0.2609, 0.3846, 0.2174, 0.3846, 0.2174, 0.3077, 0.2609, 0.2308, 0.2609, 0.3077, 0.2174, 0.3077, 0.2174, 0.2308, 0.2609, 0.1538, 0.2609, 0.2308, 0.2174, 0.2308, 0.2174, 0.1538, 0.2174, 0.4615, 0.2174, 0.5385, 0.1739, 0.5385, 0.1739, 0.4615, 0.2174, 0.3846, 0.2174, 0.4615, 0.1739, 0.4615, 0.1739, 0.3846, 0.2174, 0.3077, 0.2174, 0.3846, 0.1739, 0.3846, 0.1739, 0.3077, 0.2174, 0.2308, 0.2174, 0.3077, 0.1739, 0.3077, 0.1739, 0.2308, 0.2174, 0.1538, 0.2174, 0.2308, 0.1739, 0.2308, 0.1739, 0.1538, 0.2174, 0.6923, 0.2174, 0.7692, 0.1957, 0.7692, 0.1739, 0.7692, 0.1739, 0.6923, 0.2174, 0.07692, 0.2174, 0.1538, 0.1739, 0.1538, 0.1739, 0.07692, 0.2174, 0.6154, 0.2174, 0.6923, 0.1739, 0.6923, 0.1739, 0.6154, 0.1957, 0.0, 0.2174, 0.07692, 0.1739, 0.07692, 0.2174, 0.5385, 0.2174, 0.6154, 0.1739, 0.6154, 0.1739, 0.5385, 0.1739, 0.3077, 0.1739, 0.3846, 0.1304, 0.3846, 0.1304, 0.3077, 0.1739, 0.2308, 0.1739, 0.3077, 0.1304, 0.3077, 0.1304, 0.2308, 0.1739, 0.1538, 0.1739, 0.2308, 0.1304, 0.2308, 0.1304, 0.1538, 0.1739, 0.6923, 0.1739, 0.7692, 0.1522, 0.7692, 0.1304, 0.7692, 0.1304, 0.6923, 0.1739, 0.07692, 0.1739, 0.1538, 0.1304, 0.1538, 0.1304, 0.07692, 0.1739, 0.6154, 0.1739, 0.6923, 0.1304, 0.6923, 0.1304, 0.6154, 0.1522, 0.0, 0.1739, 0.07692, 0.1304, 0.07692, 0.1739, 0.5385, 0.1739, 0.6154, 0.1304, 0.6154, 0.1304, 0.5385, 0.1739, 0.4615, 0.1739, 0.5385, 0.1304, 0.5385, 0.1304, 0.4615, 0.1739, 0.3846, 0.1739, 0.4615, 0.1304, 0.4615, 0.1304, 0.3846, 0.1304, 0.07692, 0.1304, 0.1538, 0.08696, 0.1538, 0.08696, 0.07692, 0.1304, 0.6154, 0.1304, 0.6923, 0.08696, 0.6923, 0.08696, 0.6154, 0.1087, 0.0, 0.1304, 0.07692, 0.08696, 0.07692, 0.1304, 0.5385, 0.1304, 0.6154, 0.08696, 0.6154, 0.08696, 0.5385, 0.1304, 0.4615, 0.1304, 0.5385, 0.08696, 0.5385, 0.08696, 0.4615, 0.1304, 0.3846, 0.1304, 0.4615, 0.08696, 0.4615, 0.08696, 0.3846, 0.1304, 0.3077, 0.1304, 0.3846, 0.08696, 0.3846, 0.08696, 0.3077, 0.1304, 0.2308, 0.1304, 0.3077, 0.08696, 0.3077, 0.08696, 0.2308, 0.1304, 0.1538, 0.1304, 0.2308, 0.08696, 0.2308, 0.08696, 0.1538, 0.1304, 0.6923, 0.1304, 0.7692, 0.1087, 0.7692, 0.08696, 0.7692, 0.08696, 0.6923, 0.08696, 0.4615, 0.08696, 0.5385, 0.04348, 0.5385, 0.04348, 0.4615, 0.08696, 0.3846, 0.08696, 0.4615, 0.04348, 0.4615, 0.04348, 0.3846, 0.08696, 0.3077, 0.08696, 0.3846, 0.04348, 0.3846, 0.04348, 0.3077, 0.08696, 0.8462, 0.08696, 0.8846, 0.0, 0.0, 0.06522, 0.8462, 0.08696, 0.2308, 0.08696, 0.3077, 0.04348, 0.3077, 0.04348, 0.2308, 0.08696, 0.1538, 0.08696, 0.2308, 0.04348, 0.2308, 0.04348, 0.1538, 0.08696, 0.6923, 0.08696, 0.7692, 0.06522, 0.7692, 0.04348, 0.7692, 0.04348, 0.6923, 0.08696, 0.07692, 0.08696, 0.1538, 0.04348, 0.1538, 0.04348, 0.07692, 0.08696, 0.6154, 0.08696, 0.6923, 0.04348, 0.6923, 0.04348, 0.6154, 0.06522, 0.0, 0.08696, 0.07692, 0.04348, 0.07692, 0.08696, 0.5385, 0.08696, 0.6154, 0.04348, 0.6154, 0.04348, 0.5385, 0.04348, 0.2308, 0.04348, 0.3077, 0.0, 0.3077, 2.98e-08, 0.2308, 0.04348, 0.1538, 0.04348, 0.2308, 2.98e-08, 0.2308, 2.98e-08, 0.1538, 0.04348, 0.6923, 0.04348, 0.7692, 0.02174, 0.7692, 2.98e-08, 0.7692, 0.0, 0.6923, 0.04348, 0.07692, 0.04348, 0.1538, 2.98e-08, 0.1538, 5.96e-08, 0.07692, 0.04348, 0.6154, 0.04348, 0.6923, 0.0, 0.6923, 0.0, 0.6154, 0.02174, 0.0, 0.04348, 0.07692, 5.96e-08, 0.07692, 0.04348, 0.5385, 0.04348, 0.6154, 0.0, 0.6154, 0.0, 0.5385, 0.04348, 0.4615, 0.04348, 0.5385, 0.0, 0.5385, 0.0, 0.4615, 0.04348, 0.3846, 0.04348, 0.4615, 0.0, 0.4615, 0.0, 0.3846, 0.04348, 0.3077, 0.04348, 0.3846, 0.0, 0.3846, 0.0, 0.3077, 1.0, 0.07692, 1.0, 0.1538, 0.9565, 0.1538, 0.9565, 0.07692, 1.0, 0.6154, 1.0, 0.6923, 0.9565, 0.6923, 0.9565, 0.6154, 0.9783, 0.0, 1.0, 0.07692, 0.9565, 0.07692, 1.0, 0.5385, 1.0, 0.6154, 0.9565, 0.6154, 0.9565, 0.5385, 1.0, 0.4615, 1.0, 0.5385, 0.9565, 0.5385, 0.9565, 0.4615, 1.0, 0.3846, 1.0, 0.4615, 0.9565, 0.4615, 0.9565, 0.3846, 1.0, 0.3077, 1.0, 0.3846, 0.9565, 0.3846, 0.9565, 0.3077, 1.0, 0.2308, 1.0, 0.3077, 0.9565, 0.3077, 0.9565, 0.2308, 1.0, 0.1538, 1.0, 0.2308, 0.9565, 0.2308, 0.9565, 0.1538, 1.0, 0.6923, 1.0, 0.7692, 0.9783, 0.7692, 0.9565, 0.7692, 0.9565, 0.6923, 0.9565, 0.3846, 0.9565, 0.4615, 0.913, 0.4615, 0.913, 0.3846, 0.9565, 0.3077, 0.9565, 0.3846, 0.913, 0.3846, 0.913, 0.3077, 0.9565, 0.2308, 0.9565, 0.3077, 0.913, 0.3077, 0.913, 0.2308, 0.9565, 0.1538, 0.9565, 0.2308, 0.913, 0.2308, 0.913, 0.1538, 0.9565, 0.6923, 0.9565, 0.7692, 0.9348, 0.7692, 0.913, 0.7692, 0.913, 0.6923, 0.9565, 0.07692, 0.9565, 0.1538, 0.913, 0.1538, 0.913, 0.07692, 0.9565, 0.6154, 0.9565, 0.6923, 0.913, 0.6923, 0.913, 0.6154, 0.9348, 0.0, 0.9565, 0.07692, 0.913, 0.07692, 0.9565, 0.5385, 0.9565, 0.6154, 0.913, 0.6154, 0.913, 0.5385, 0.9565, 0.4615, 0.9565, 0.5385, 0.913, 0.5385, 0.913, 0.4615, 0.913, 0.2308, 0.913, 0.3077, 0.8696, 0.3077, 0.8696, 0.2308, 0.913, 0.1538, 0.913, 0.2308, 0.8696, 0.2308, 0.8696, 0.1538, 0.913, 0.6923, 0.913, 0.7692, 0.8913, 0.7692, 0.8696, 0.7692, 0.8696, 0.6923, 0.913, 0.07692, 0.913, 0.1538, 0.8696, 0.1538, 0.8696, 0.07692, 0.913, 0.6154, 0.913, 0.6923, 0.8696, 0.6923, 0.8696, 0.6154, 0.8913, 0.0, 0.913, 0.07692, 0.8696, 0.07692, 0.913, 0.5385, 0.913, 0.6154, 0.8696, 0.6154, 0.8696, 0.5385, 0.913, 0.4615, 0.913, 0.5385, 0.8696, 0.5385, 0.8696, 0.4615, 0.913, 0.3846, 0.913, 0.4615, 0.8696, 0.4615, 0.8696, 0.3846, 0.913, 0.3077, 0.913, 0.3846, 0.8696, 0.3846, 0.8696, 0.3077, 0.8696, 0.6154, 0.8696, 0.6923, 0.8261, 0.6923, 0.8261, 0.6154, 0.8478, 0.0, 0.8696, 0.07692, 0.8261, 0.07692, 0.8696, 0.5385, 0.8696, 0.6154, 0.8261, 0.6154, 0.8261, 0.5385, 0.8696, 0.4615, 0.8696, 0.5385, 0.8261, 0.5385, 0.8261, 0.4615, 0.8696, 0.3846, 0.8696, 0.4615, 0.8261, 0.4615, 0.8261, 0.3846, 0.8696, 0.3077, 0.8696, 0.3846, 0.8261, 0.3846, 0.8261, 0.3077, 0.8261, 0.9231, 0.8261, 0.8846, 0.0, 0.0, 0.8478, 0.9231, 0.8696, 0.2308, 0.8696, 0.3077, 0.8261, 0.3077, 0.8261, 0.2308, 0.8696, 0.1538, 0.8696, 0.2308, 0.8261, 0.2308, 0.8261, 0.1538, 0.8696, 0.6923, 0.8696, 0.7692, 0.8478, 0.7692, 0.8261, 0.7692, 0.8261, 0.6923, 0.8696, 0.07692, 0.8696, 0.1538, 0.8261, 0.1538, 0.8261, 0.07692, 0.8261, 0.3846, 0.8261, 0.4615, 0.7826, 0.4615, 0.7826, 0.3846, 0.8261, 0.3077, 0.8261, 0.3846, 0.7826, 0.3846, 0.7826, 0.3077, 0.8261, 0.2308, 0.8261, 0.3077, 0.7826, 0.3077, 0.7826, 0.2308, 0.8261, 0.1538, 0.8261, 0.2308, 0.7826, 0.2308, 0.7826, 0.1538, 0.8261, 0.6923, 0.8261, 0.7692, 0.8043, 0.7692, 0.7826, 0.7692, 0.7826, 0.6923, 0.8261, 0.07692, 0.8261, 0.1538, 0.7826, 0.1538, 0.7826, 0.07692, 0.8261, 0.6154, 0.8261, 0.6923, 0.7826, 0.6923, 0.7826, 0.6154, 0.8043, 0.0, 0.8261, 0.07692, 0.7826, 0.07692, 0.8261, 0.5385, 0.8261, 0.6154, 0.7826, 0.6154, 0.7826, 0.5385, 0.8261, 0.4615, 0.8261, 0.5385, 0.7826, 0.5385, 0.7826, 0.4615, 0.7826, 0.1538, 0.7826, 0.2308, 0.7391, 0.2308, 0.7391, 0.1538, 0.7826, 0.6923, 0.7826, 0.7692, 0.7609, 0.7692, 0.7391, 0.7692, 0.7391, 0.6923, 0.7826, 0.07692, 0.7826, 0.1538, 0.7391, 0.1538, 0.7391, 0.07692, 0.7826, 0.6154, 0.7826, 0.6923, 0.7391, 0.6923, 0.7391, 0.6154, 0.7609, 0.0, 0.7826, 0.07692, 0.7391, 0.07692, 0.7826, 0.5385, 0.7826, 0.6154, 0.7391, 0.6154, 0.7391, 0.5385, 0.7826, 0.4615, 0.7826, 0.5385, 0.7391, 0.5385, 0.7391, 0.4615, 0.7826, 0.3846, 0.7826, 0.4615, 0.7391, 0.4615, 0.7391, 0.3846, 0.7826, 0.3077, 0.7826, 0.3846, 0.7391, 0.3846, 0.7391, 0.3077, 0.7826, 0.2308, 0.7826, 0.3077, 0.7391, 0.3077, 0.7391, 0.2308, 0.4348, 0.7692, 0.4348, 0.8077, 0.0, 0.0, 0.413, 0.7692, 0.4348, 0.7692, 0.4565, 0.7692, 0.0, 0.0, 0.4348, 0.8077, 0.6087, 0.7692, 0.6087, 0.8077, 0.0, 0.0, 0.587, 0.7692, 0.6304, 0.7692, 0.6304, 0.8077, 0.6087, 0.8077, 0.6087, 0.7692, 0.04348, 0.7692, 0.06522, 0.7692, 0.0, 0.0, 0.04348, 0.8077, 0.8261, 0.7692, 0.8261, 0.8077, 0.0, 0.0, 0.8043, 0.7692, 0.8043, 0.7692, 0.0, 0.0, 0.7826, 0.8077, 0.7826, 0.7692, 0.7826, 0.7692, 0.7826, 0.8077, 0.0, 0.0, 0.7609, 0.7692, 1.0, 0.7692, 0.02174, 0.7692, 0.0, 0.0, 1.0, 0.8077, 0.02174, 0.7692, 0.04348, 0.7692, 0.04348, 0.8077, 0.0, 0.0, 0.7609, 0.7692, 0.7609, 0.8077, 0.7391, 0.8077, 0.7391, 0.7692, 0.6957, 0.7692, 0.7174, 0.7692, 0.0, 0.0, 0.6957, 0.8077, 0.7174, 0.7692, 0.7391, 0.7692, 0.7391, 0.8077, 0.0, 0.0, 0.4565, 0.7692, 0.4783, 0.7692, 0.4783, 0.8077, 0.4565, 0.8077, 0.413, 0.8462, 0.3913, 0.8462, 0.3913, 0.8077, 0.0, 0.0, 0.3696, 0.8462, 0.0, 0.0, 0.3913, 0.8077, 0.3913, 0.8462, 0.5217, 0.9231, 0.0, 0.0, 0.0, 0.0, 0.5435, 0.9231, 0.6087, 0.8462, 0.587, 0.8462, 0.0, 0.0, 0.6087, 0.8077, 0.0, 0.0, 0.0, 0.0, 0.0, 0.0, 0.3696, 0.8462, 0.6957, 0.9231, 0.7174, 0.9231, 0.7391, 0.9231, 0.7609, 0.9231, 0.7826, 0.9231, 0.8043, 0.9231, 0.8261, 0.9231, 0.8478, 0.9231, 0.8696, 0.9231, 0.8913, 0.9231, 0.913, 0.9231, 0.9348, 0.9231, 0.9565, 0.9231, 0.4783, 0.9231, 5.96e-08, 0.9231, 0.02174, 0.9231, 0.04348, 0.9231, 0.06522, 0.9231, 0.08696, 0.9231, 0.1087, 0.9231, 0.1304, 0.9231, 0.1522, 0.9231, 0.1739, 0.9231, 0.1957, 0.9231, 0.2174, 0.9231, 0.2391, 0.9231, 0.2609, 0.9231, 0.2826, 0.9231, 0.3043, 0.9231, 0.3261, 0.9231, 0.3478, 0.9231, 0.3696, 0.9231, 0.3913, 0.9231, 0.413, 0.9231, 0.4348, 0.9231, 0.4565, 0.9231, 0.4783, 0.9231, 0.5, 0.9231, 0.5217, 0.9231, 0.5435, 0.9231, 0.5652, 0.9231, 0.587, 0.9231, 0.6087, 0.9231, 0.6304, 0.9231, 0.6522, 0.9231, 0.6739, 0.9231, 0.0, 0.0, 0.3696, 0.9231, 0.3478, 0.9231, 0.0, 0.0, 0.2174, 0.8846, 0.0, 0.0, 0.1957, 0.8462, 0.2174, 0.8462, 0.3913, 0.8846, 0.3913, 0.9231, 0.3696, 0.9231, 0.0, 0.0, 0.3478, 0.7692, 0.3696, 0.7692, 0.0, 0.0, 0.3478, 0.8077, 0.3043, 0.7692, 0.3261, 0.7692, 0.0, 0.0, 0.0, 0.0, 0.3043, 0.8462, 0.3043, 0.8077, 0.0, 0.0, 0.0, 0.0, 0.5, 0.9231, 0.0, 0.0, 0.0, 0.0, 0.5217, 0.9231, 0.4783, 0.9231, 0.4783, 0.8846, 0.0, 0.0, 0.5, 0.9231, 0.6304, 0.8462, 0.6087, 0.8462, 0.6087, 0.8077, 0.6304, 0.8077, 0.0, 0.0, 0.1739, 0.8462, 0.1957, 0.8462, 0.0, 0.0, 0.1739, 0.8462, 0.0, 0.0, 0.0, 0.0, 0.1522, 0.8462, 0.1304, 0.8462, 0.1522, 0.8462, 0.0, 0.0, 0.0, 0.0, 0.0, 0.0, 0.0, 0.0, 0.1087, 0.8462, 0.1304, 0.8462, 0.08696, 0.8846, 0.08696, 0.8462, 0.1087, 0.8462, 0.0, 0.0, 0.2174, 0.8846, 0.2174, 0.8462, 0.2391, 0.8462, 0.0, 0.0, 0.3261, 0.7692, 0.3478, 0.7692, 0.3478, 0.8077, 0.0, 0.0, 0.0, 0.0, 0.0, 0.0, 0.3478, 0.8077, 0.0, 0.0, 0.0, 0.0, 0.413, 0.8462, 0.0, 0.0, 0.4348, 0.8077, 0.0, 0.0, 0.4348, 0.8077, 0.0, 0.0, 0.0, 0.0, 0.0, 0.0, 0.0, 0.0, 0.4783, 0.8077, 0.0, 0.0, 0.4783, 0.7692, 0.5, 0.7692, 0.0, 0.0, 0.4783, 0.8077, 0.5, 0.7692, 0.5217, 0.7692, 0.0, 0.0, 0.0, 0.0, 0.5217, 0.7692, 0.5435, 0.7692, 0.0, 0.0, 0.0, 0.0, 0.5435, 0.7692, 0.5652, 0.7692, 0.5652, 0.8077, 0.0, 0.0, 0.0, 0.0, 0.4783, 0.8077, 0.0, 0.0, 0.0, 0.0, 0.0, 0.0, 0.0, 0.0, 0.0, 0.0, 0.0, 0.0, 0.0, 0.0, 0.0, 0.0, 0.0, 0.0, 0.0, 0.0, 0.0, 0.0, 0.0, 0.0, 0.5652, 0.8077, 0.5652, 0.8462, 0.6957, 0.8462, 0.6957, 0.8077, 0.0, 0.0, 0.0, 0.0, 0.0, 0.0, 0.0, 0.0, 0.7391, 0.8077, 0.0, 0.0, 0.0, 0.0, 0.0, 0.0, 0.7391, 0.8077, 0.7609, 0.8077, 0.0, 0.0, 0.0, 0.0, 0.0, 0.0, 0.7826, 0.8077, 0.0, 0.0, 0.0, 0.0, 0.7826, 0.8077, 0.0, 0.0, 0.8261, 0.8462, 0.0, 0.0, 0.0, 0.0, 0.8261, 0.8077, 1.0, 0.8462, 1.0, 0.8077, 0.0, 0.0, 0.0, 0.0, 0.0, 0.0, 0.0, 0.0, 0.04348, 0.8077, 0.0, 0.0, 0.0, 0.0, 0.04348, 0.8077, 0.0, 0.0, 0.0, 0.0, 0.8696, 0.8846, 0.8696, 0.8462, 0.8913, 0.8462, 0.0, 0.0, 0.0, 0.0, 0.0, 0.0, 0.8913, 0.8462, 0.913, 0.8462, 0.0, 0.0, 0.913, 0.8462, 0.9348, 0.8462, 0.0, 0.0, 0.0, 0.0, 0.0, 0.0, 0.9348, 0.8462, 0.9565, 0.8462, 0.9565, 0.8462, 0.9783, 0.8462, 0.0, 0.0, 0.0, 0.0, 1.0, 0.8462, 0.0, 0.0, 0.0, 0.0, 0.9783, 0.8462, 0.0, 0.0, 1.0, 0.8462, 0.0, 0.0, 0.0, 0.0, 0.0, 0.0, 0.0, 0.0, 0.0, 0.0, 0.0, 0.0, 0.0, 0.0, 0.0, 0.0, 0.0, 0.0, 0.0, 0.0, 0.8261, 0.8846, 0.0, 0.0, 0.0, 0.0, 0.8261, 0.8462, 0.8043, 0.9231, 0.0, 0.0, 0.8261, 0.8846, 0.8261, 0.9231, 0.7826, 0.9231, 0.0, 0.0, 0.0, 0.0, 0.8043, 0.9231, 0.7826, 0.9231, 0.7609, 0.9231, 0.0, 0.0, 0.0, 0.0, 0.7391, 0.9231, 0.0, 0.0, 0.0, 0.0, 0.7609, 0.9231, 0.7174, 0.9231, 0.0, 0.0, 0.0, 0.0, 0.7391, 0.9231, 0.6957, 0.9231, 0.0, 0.0, 0.0, 0.0, 0.7174, 0.9231, 0.6957, 0.9231, 0.6739, 0.9231, 0.0, 0.0, 0.0, 0.0, 0.6739, 0.9231, 0.6522, 0.9231, 0.0, 0.0, 0.0, 0.0, 0.6522, 0.9231, 0.6304, 0.9231, 0.0, 0.0, 0.0, 0.0, 0.6304, 0.9231, 0.6087, 0.9231, 0.0, 0.0, 0.0, 0.0, 0.587, 0.9231, 0.0, 0.0, 0.0, 0.0, 0.6087, 0.9231, 0.5652, 0.9231, 0.0, 0.0, 0.0, 0.0, 0.587, 0.9231, 0.5435, 0.9231, 0.0, 0.0, 0.0, 0.0, 0.5652, 0.9231, 0.4783, 0.9231, 0.4565, 0.9231, 0.0, 0.0, 0.4783, 0.8846, 0.4565, 0.9231, 0.4348, 0.9231, 0.0, 0.0, 0.0, 0.0, 0.4348, 0.9231, 0.413, 0.9231, 0.0, 0.0, 0.0, 0.0, 0.413, 0.9231, 0.3913, 0.9231, 0.3913, 0.8846, 0.0, 0.0, 0.3478, 0.9231, 0.3261, 0.9231, 0.0, 0.0, 0.0, 0.0, 0.3261, 0.9231, 0.3043, 0.9231, 0.0, 0.0, 0.0, 0.0, 0.2826, 0.9231, 0.0, 0.0, 0.0, 0.0, 0.3043, 0.9231, 0.2609, 0.9231, 0.0, 0.0, 0.0, 0.0, 0.2826, 0.9231, 0.2391, 0.9231, 0.0, 0.0, 0.0, 0.0, 0.2609, 0.9231, 0.2174, 0.9231, 0.2174, 0.8846, 0.0, 0.0, 0.2391, 0.9231, 0.1957, 0.9231, 0.0, 0.0, 0.2174, 0.8846, 0.2174, 0.9231, 0.1739, 0.9231, 0.0, 0.0, 0.0, 0.0, 0.1957, 0.9231, 0.1522, 0.9231, 0.0, 0.0, 0.0, 0.0, 0.1739, 0.9231, 0.1304, 0.9231, 0.0, 0.0, 0.0, 0.0, 0.1522, 0.9231, 0.1087, 0.9231, 0.0, 0.0, 0.0, 0.0, 0.1304, 0.9231, 0.08696, 0.9231, 0.08696, 0.8846, 0.0, 0.0, 0.1087, 0.9231, 0.06522, 0.9231, 0.0, 0.0, 0.08696, 0.8846, 0.08696, 0.9231, 0.04348, 0.9231, 0.0, 0.0, 0.0, 0.0, 0.06522, 0.9231, 0.02174, 0.9231, 0.0, 0.0, 0.0, 0.0, 0.04348, 0.9231, 5.96e-08, 0.9231, 0.0, 0.0, 0.0, 0.0, 0.02174, 0.9231, 0.4783, 0.9231, 0.0, 0.0, 0.0, 0.0, 5.96e-08, 0.9231, 0.9565, 0.9231, 0.0, 0.0, 0.0, 0.0, 0.4783, 0.9231, 0.9348, 0.9231, 0.0, 0.0, 0.0, 0.0, 0.9565, 0.9231, 0.9348, 0.9231, 0.913, 0.9231, 0.0, 0.0, 0.0, 0.0, 0.8913, 0.9231, 0.0, 0.0, 0.0, 0.0, 0.913, 0.9231, 0.8696, 0.9231, 0.8696, 0.8846, 0.0, 0.0, 0.8913, 0.9231, 0.0, 0.0, 0.0, 0.0, 0.2391, 0.8462, 0.2609, 0.8462, 0.0, 0.0, 0.2609, 0.8462, 0.0, 0.0, 0.0, 0.0, 0.0, 0.0, 0.0, 0.0, 0.0, 0.0, 0.3043, 0.8462, 0.3043, 0.8462, 0.0, 0.0, 0.0, 0.0, 0.0, 0.0, 0.0, 0.0, 0.0, 0.0, 0.0, 0.0, 0.0, 0.0, 0.0, 0.0, 0.0, 0.0, 0.3696, 0.8462, 0.0, 0.0, 0.3913, 0.8846, 0.0, 0.0, 0.3696, 0.8462, 0.3913, 0.8462, 0.3913, 0.8846, 0.3913, 0.8462, 0.413, 0.8462, 0.0, 0.0, 0.0, 0.0, 0.0, 0.0, 0.413, 0.8462, 0.0, 0.0, 0.0, 0.0, 0.0, 0.0, 0.0, 0.0, 0.0, 0.0, 0.4783, 0.8846, 0.0, 0.0, 0.0, 0.0, 0.0, 0.0, 0.4783, 0.8846, 0.0, 0.0, 0.0, 0.0, 0.0, 0.0, 0.0, 0.0, 0.0, 0.0, 0.0, 0.0, 0.0, 0.0, 0.0, 0.0, 0.0, 0.0, 0.0, 0.0, 0.0, 0.0, 0.0, 0.0, 0.0, 0.0, 0.0, 0.0, 0.5652, 0.8462, 0.0, 0.0, 0.5652, 0.8462, 0.587, 0.8462, 0.0, 0.0, 0.0, 0.0, 0.0, 0.0, 0.587, 0.8462, 0.6087, 0.8462, 0.0, 0.0, 0.6087, 0.8462, 0.6304, 0.8462, 0.0, 0.0, 0.0, 0.0, 0.0, 0.0, 0.6304, 0.8462, 0.6522, 0.8462, 0.0, 0.0, 0.6522, 0.8462, 0.6739, 0.8462, 0.0, 0.0, 0.0, 0.0, 0.0, 0.0, 0.6739, 0.8462, 0.6957, 0.8462, 0.0, 0.0, 0.6957, 0.8462, 0.0, 0.0, 0.0, 0.0, 0.0, 0.0, 0.0, 0.0, 0.0, 0.0, 0.0, 0.0, 0.0, 0.0, 0.0, 0.0, 0.0, 0.0, 0.0, 0.0, 0.0, 0.0, 0.0, 0.0, 0.0, 0.0, 0.0, 0.0, 0.0, 0.0, 0.0, 0.0, 0.0, 0.0, 0.0, 0.0, 0.8478, 0.9231, 0.0, 0.0, 0.8696, 0.8846, 0.8696, 0.9231, 0.8261, 0.8846, 0.8261, 0.8462, 0.8478, 0.8462, 0.0, 0.0, 0.8696, 0.8846, 0.0, 0.0, 0.8478, 0.8462, 0.8696, 0.8462, 0.413, 0.7692, 0.0, 0.0, 0.3913, 0.8077, 0.3913, 0.7692, 0.3696, 0.7692, 0.3913, 0.7692, 0.3913, 0.8077, 0.0, 0.0, 0.587, 0.7692, 0.0, 0.0, 0.5652, 0.8077, 0.5652, 0.7692, 0.587, 0.8462, 0.5652, 0.8462, 0.5652, 0.8077, 0.0, 0.0, 0.6522, 0.8462, 0.6304, 0.8462, 0.6304, 0.8077, 0.0, 0.0, 0.6522, 0.7692, 0.0, 0.0, 0.6304, 0.8077, 0.6304, 0.7692, 0.6739, 0.7692, 0.0, 0.0, 0.0, 0.0, 0.6522, 0.7692, 0.6739, 0.8462, 0.6522, 0.8462, 0.0, 0.0, 0.0, 0.0, 0.6957, 0.8462, 0.6739, 0.8462, 0.0, 0.0, 0.6957, 0.8077, 0.6957, 0.7692, 0.6957, 0.8077, 0.0, 0.0, 0.6739, 0.7692, 0.8261, 0.7692, 0.8478, 0.7692, 0.0, 0.0, 0.8261, 0.8077, 0.8261, 0.8462, 0.8261, 0.8077, 0.0, 0.0, 0.8478, 0.8462, 0.8478, 0.8462, 0.0, 0.0, 0.0, 0.0, 0.8696, 0.8462, 0.8478, 0.7692, 0.8696, 0.7692, 0.0, 0.0, 0.0, 0.0, 0.8696, 0.8462, 0.0, 0.0, 0.0, 0.0, 0.8913, 0.8462, 0.8696, 0.7692, 0.8913, 0.7692, 0.0, 0.0, 0.0, 0.0, 0.8913, 0.7692, 0.913, 0.7692, 0.0, 0.0, 0.0, 0.0, 0.8913, 0.8462, 0.0, 0.0, 0.0, 0.0, 0.913, 0.8462, 0.913, 0.8462, 0.0, 0.0, 0.0, 0.0, 0.9348, 0.8462, 0.913, 0.7692, 0.9348, 0.7692, 0.0, 0.0, 0.0, 0.0, 0.9348, 0.8462, 0.0, 0.0, 0.0, 0.0, 0.9565, 0.8462, 0.9348, 0.7692, 0.9565, 0.7692, 0.0, 0.0, 0.0, 0.0, 0.9783, 0.7692, 1.0, 0.7692, 1.0, 0.8077, 0.0, 0.0, 0.9565, 0.7692, 0.9783, 0.7692, 0.0, 0.0, 0.0, 0.0, 0.9565, 0.8462, 0.0, 0.0, 0.0, 0.0, 0.9783, 0.8462, 0.9783, 0.8462, 0.0, 0.0, 1.0, 0.8077, 1.0, 0.8462, 0.2826, 0.7692, 0.3043, 0.7692, 0.0, 0.0, 0.0, 0.0, 0.0, 0.0, 0.0, 0.0, 0.0, 0.0, 0.3043, 0.8462, 0.2609, 0.7692, 0.2826, 0.7692, 0.0, 0.0, 0.0, 0.0, 0.2609, 0.8462, 0.0, 0.0, 0.0, 0.0, 0.0, 0.0, 0.2609, 0.8462, 0.2391, 0.8462, 0.0, 0.0, 0.0, 0.0, 0.2609, 0.7692, 0.0, 0.0, 0.0, 0.0, 0.2391, 0.7692, 0.2391, 0.7692, 0.0, 0.0, 0.0, 0.0, 0.2174, 0.7692, 0.2391, 0.8462, 0.2174, 0.8462, 0.0, 0.0, 0.0, 0.0, 0.2174, 0.7692, 0.0, 0.0, 0.0, 0.0, 0.1957, 0.7692, 0.2174, 0.8462, 0.1957, 0.8462, 0.0, 0.0, 0.0, 0.0, 0.1957, 0.7692, 0.0, 0.0, 0.0, 0.0, 0.1739, 0.7692, 0.1957, 0.8462, 0.1739, 0.8462, 0.0, 0.0, 0.0, 0.0, 0.1739, 0.7692, 0.0, 0.0, 0.0, 0.0, 0.1522, 0.7692, 0.1739, 0.8462, 0.1522, 0.8462, 0.0, 0.0, 0.0, 0.0, 0.1522, 0.7692, 0.0, 0.0, 0.0, 0.0, 0.1304, 0.7692, 0.1522, 0.8462, 0.1304, 0.8462, 0.0, 0.0, 0.0, 0.0, 0.1304, 0.7692, 0.0, 0.0, 0.0, 0.0, 0.1087, 0.7692, 0.1304, 0.8462, 0.1087, 0.8462, 0.0, 0.0, 0.0, 0.0, 0.1087, 0.7692, 0.0, 0.0, 0.0, 0.0, 0.08696, 0.7692, 0.1087, 0.8462, 0.08696, 0.8462, 0.0, 0.0, 0.0, 0.0, 0.06522, 0.7692, 0.08696, 0.7692, 0.0, 0.0, 0.0, 0.0, 0.0, 0.0, 0.0, 0.0, 0.0, 0.0, 0.08696, 0.8462])
me_cube.materials.append(mat_material)
me_cube.use_remesh_preserve_volume = False
me_cube.use_remesh_preserve_attributes = False
me_cube.use_mirror_vertex_groups = False
me_cube.update()

# ---- objects
ob_apple = bpy.data.objects.new('Apple', me_cube)
ob_light = bpy.data.objects.new('Light', light_light)
ob_camera = bpy.data.objects.new('Camera', cam_camera)

# ---- transforms, parenting, visibility, modifiers, constraints
ob_apple.location = (0.0, 0.0, 0.0)
ob_apple.lock_rotations_4d = False
ob_apple.empty_display_type = 'ARROWS'
ob_apple.lineart.crease_threshold = 0.0
_m = ob_apple.modifiers.new('Subdivision', 'SUBSURF')
_m.levels = 4
_m.render_levels = 3
ob_light.location = (4.35, 1.58, 8.5)
ob_light.rotation_euler = (0.6503, 0.05522, 1.866)
ob_light.lock_rotations_4d = False
ob_light.empty_display_type = 'ARROWS'
ob_light.color = (0.0, 0.0, 0.0, 0.0)
ob_light.lineart.crease_threshold = 0.0
ob_camera.location = (7.359, -6.926, 4.958)
ob_camera.rotation_euler = (1.109, 0.0, 0.8149)
ob_camera.lock_rotations_4d = False
ob_camera.empty_display_type = 'ARROWS'
ob_camera.color = (0.0, 0.0, 0.0, 0.0)
ob_camera.display_type = 'WIRE'
ob_camera.lineart.crease_threshold = 0.0

# ---- collection membership
col_collection.objects.link(ob_apple)
col_collection.objects.link(ob_light)
col_collection.objects.link(ob_camera)

# ---- scene / render settings (as saved in the file)
scene.camera = ob_camera
scene.frame_start = 1; scene.frame_end = 250; scene.frame_set(0)
scene.render.engine = 'BLENDER_EEVEE_NEXT'
scene.cycles.use_denoising = False
scene.cycles.samples = 128
scene.cycles.sampling_pattern = 'TABULATED_SOBOL'
scene.cycles.use_adaptive_sampling = False
scene.cycles.use_light_tree = False
scene.view_settings.view_transform = 'Filmic'
bpy.context.view_layer.update()
